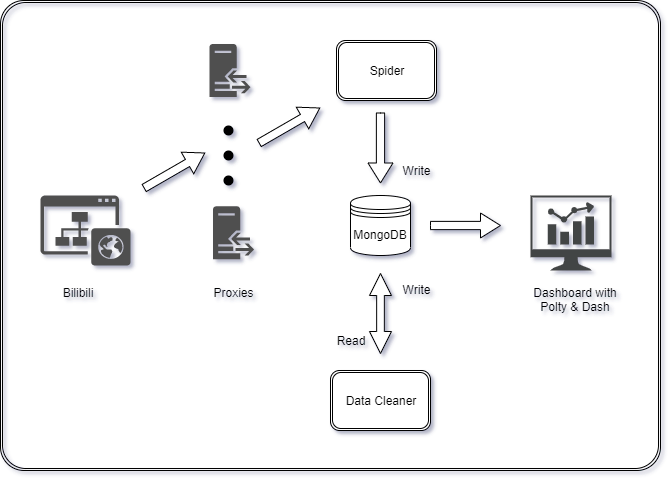

The diagram above was exported from draw.io. Its source (the exported page's mxGraphModel, read from the mxfile embedded in the PNG):
<mxGraphModel dx="980" dy="170" grid="1" gridSize="10" guides="1" tooltips="1" connect="1" arrows="1" fold="1" page="1" pageScale="1" pageWidth="827" pageHeight="1169" background="none" math="0" shadow="1">
  <root>
    <mxCell id="0" />
    <mxCell id="1" parent="0" />
    <mxCell id="3AsIQ1_cbGFKRpBz3ix1-1" value="Spider" style="shape=ext;double=1;rounded=1;whiteSpace=wrap;html=1;" vertex="1" parent="1">
      <mxGeometry x="366" y="110" width="100" height="60" as="geometry" />
    </mxCell>
    <mxCell id="3AsIQ1_cbGFKRpBz3ix1-2" value="MongoDB" style="shape=datastore;whiteSpace=wrap;html=1;" vertex="1" parent="1">
      <mxGeometry x="380" y="265" width="60" height="60" as="geometry" />
    </mxCell>
    <mxCell id="3AsIQ1_cbGFKRpBz3ix1-4" value="" style="pointerEvents=1;shadow=0;dashed=0;html=1;strokeColor=none;fillColor=#505050;labelPosition=center;verticalLabelPosition=bottom;verticalAlign=top;outlineConnect=0;align=center;shape=mxgraph.office.sites.website_public;" vertex="1" parent="1">
      <mxGeometry x="70" y="265" width="90" height="70" as="geometry" />
    </mxCell>
    <mxCell id="3AsIQ1_cbGFKRpBz3ix1-5" value="Bilibili" style="text;html=1;strokeColor=none;fillColor=none;align=center;verticalAlign=middle;whiteSpace=wrap;rounded=0;" vertex="1" parent="1">
      <mxGeometry x="70" y="347" width="75" height="30" as="geometry" />
    </mxCell>
    <mxCell id="3AsIQ1_cbGFKRpBz3ix1-15" value="Data Cleaner" style="shape=ext;double=1;rounded=1;whiteSpace=wrap;html=1;" vertex="1" parent="1">
      <mxGeometry x="360" y="440" width="100" height="60" as="geometry" />
    </mxCell>
    <mxCell id="3AsIQ1_cbGFKRpBz3ix1-16" value="" style="html=1;shadow=0;dashed=0;align=center;verticalAlign=middle;shape=mxgraph.arrows2.arrow;dy=0.67;dx=20;notch=0;rotation=90;" vertex="1" parent="1">
      <mxGeometry x="375" y="205" width="70" height="25" as="geometry" />
    </mxCell>
    <mxCell id="3AsIQ1_cbGFKRpBz3ix1-19" value="" style="html=1;shadow=0;dashed=0;align=center;verticalAlign=middle;shape=mxgraph.arrows2.twoWayArrow;dy=0.65;dx=22;rotation=-90;" vertex="1" parent="1">
      <mxGeometry x="370" y="372" width="80" height="22" as="geometry" />
    </mxCell>
    <mxCell id="3AsIQ1_cbGFKRpBz3ix1-25" value="Read" style="text;html=1;strokeColor=none;fillColor=none;align=center;verticalAlign=middle;whiteSpace=wrap;rounded=0;" vertex="1" parent="1">
      <mxGeometry x="360" y="400" width="40" height="20" as="geometry" />
    </mxCell>
    <mxCell id="3AsIQ1_cbGFKRpBz3ix1-26" value="Write" style="text;html=1;strokeColor=none;fillColor=none;align=center;verticalAlign=middle;whiteSpace=wrap;rounded=0;" vertex="1" parent="1">
      <mxGeometry x="426" y="349" width="40" height="20" as="geometry" />
    </mxCell>
    <mxCell id="3AsIQ1_cbGFKRpBz3ix1-27" value="Write" style="text;html=1;strokeColor=none;fillColor=none;align=center;verticalAlign=middle;whiteSpace=wrap;rounded=0;" vertex="1" parent="1">
      <mxGeometry x="426" y="230" width="40" height="20" as="geometry" />
    </mxCell>
    <mxCell id="3AsIQ1_cbGFKRpBz3ix1-29" value="" style="html=1;shadow=0;dashed=0;align=center;verticalAlign=middle;shape=mxgraph.arrows2.arrow;dy=0.67;dx=20;notch=0;" vertex="1" parent="1">
      <mxGeometry x="460" y="282.5" width="70" height="25" as="geometry" />
    </mxCell>
    <mxCell id="3AsIQ1_cbGFKRpBz3ix1-30" value="" style="pointerEvents=1;shadow=0;dashed=0;html=1;strokeColor=none;fillColor=#434445;aspect=fixed;labelPosition=center;verticalLabelPosition=bottom;verticalAlign=top;align=center;outlineConnect=0;shape=mxgraph.vvd.nsx_dashboard;" vertex="1" parent="1">
      <mxGeometry x="560" y="265" width="81" height="75" as="geometry" />
    </mxCell>
    <mxCell id="3AsIQ1_cbGFKRpBz3ix1-31" value="Dashboard with Polty &amp;amp; Dash" style="text;html=1;strokeColor=none;fillColor=none;align=center;verticalAlign=middle;whiteSpace=wrap;rounded=0;" vertex="1" parent="1">
      <mxGeometry x="560" y="355" width="90" height="28" as="geometry" />
    </mxCell>
    <mxCell id="3AsIQ1_cbGFKRpBz3ix1-34" value="" style="pointerEvents=1;shadow=0;dashed=0;html=1;strokeColor=none;fillColor=#505050;labelPosition=center;verticalLabelPosition=bottom;verticalAlign=top;outlineConnect=0;align=center;shape=mxgraph.office.servers.reverse_proxy;" vertex="1" parent="1">
      <mxGeometry x="239" y="113.5" width="41" height="53" as="geometry" />
    </mxCell>
    <mxCell id="3AsIQ1_cbGFKRpBz3ix1-39" value="" style="pointerEvents=1;shadow=0;dashed=0;html=1;strokeColor=none;fillColor=#505050;labelPosition=center;verticalLabelPosition=bottom;verticalAlign=top;outlineConnect=0;align=center;shape=mxgraph.office.servers.reverse_proxy;" vertex="1" parent="1">
      <mxGeometry x="242.5" y="275.83331298828125" width="41" height="53" as="geometry" />
    </mxCell>
    <mxCell id="3AsIQ1_cbGFKRpBz3ix1-41" value="" style="shape=ellipse;fillColor=#000000;strokeColor=none;html=1" vertex="1" parent="1">
      <mxGeometry x="253" y="195" width="10" height="10" as="geometry" />
    </mxCell>
    <mxCell id="3AsIQ1_cbGFKRpBz3ix1-43" value="Proxies" style="text;html=1;strokeColor=none;fillColor=none;align=center;verticalAlign=middle;whiteSpace=wrap;rounded=0;" vertex="1" parent="1">
      <mxGeometry x="242.5" y="352" width="40" height="20" as="geometry" />
    </mxCell>
    <mxCell id="3AsIQ1_cbGFKRpBz3ix1-44" value="" style="shape=ellipse;fillColor=#000000;strokeColor=none;html=1" vertex="1" parent="1">
      <mxGeometry x="253" y="220" width="10" height="10" as="geometry" />
    </mxCell>
    <mxCell id="3AsIQ1_cbGFKRpBz3ix1-45" value="" style="shape=ellipse;fillColor=#000000;strokeColor=none;html=1" vertex="1" parent="1">
      <mxGeometry x="253" y="245" width="10" height="10" as="geometry" />
    </mxCell>
    <mxCell id="3AsIQ1_cbGFKRpBz3ix1-47" value="" style="html=1;shadow=0;dashed=0;align=center;verticalAlign=middle;shape=mxgraph.arrows2.arrow;dy=0.67;dx=20;notch=0;rotation=-30;" vertex="1" parent="1">
      <mxGeometry x="284" y="182.5" width="70" height="25" as="geometry" />
    </mxCell>
    <mxCell id="3AsIQ1_cbGFKRpBz3ix1-48" value="" style="html=1;shadow=0;dashed=0;align=center;verticalAlign=middle;shape=mxgraph.arrows2.arrow;dy=0.67;dx=20;notch=0;rotation=-30;" vertex="1" parent="1">
      <mxGeometry x="169" y="227.5" width="70" height="25" as="geometry" />
    </mxCell>
    <mxCell id="3AsIQ1_cbGFKRpBz3ix1-54" value="" style="shape=ext;double=1;rounded=1;whiteSpace=wrap;html=1;fillColor=none;arcSize=5;" vertex="1" parent="1">
      <mxGeometry x="30" y="70" width="660" height="470" as="geometry" />
    </mxCell>
  </root>
</mxGraphModel>